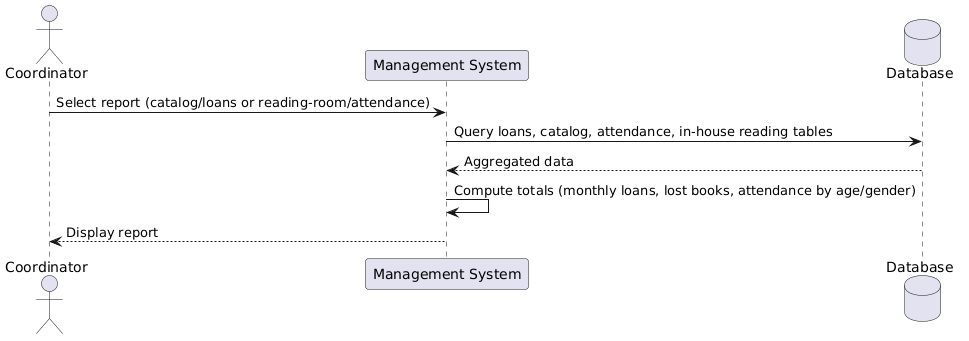

The diagram above was rendered by PlantUML. Its source (embedded in the PNG):
@startuml
actor Coordinator
participant "Management System" as System
database "Database" as DB

Coordinator -> System: Select report (catalog/loans or reading-room/attendance)
System -> DB: Query loans, catalog, attendance, in-house reading tables
DB --> System: Aggregated data
System -> System: Compute totals (monthly loans, lost books, attendance by age/gender)
System --> Coordinator: Display report
@enduml